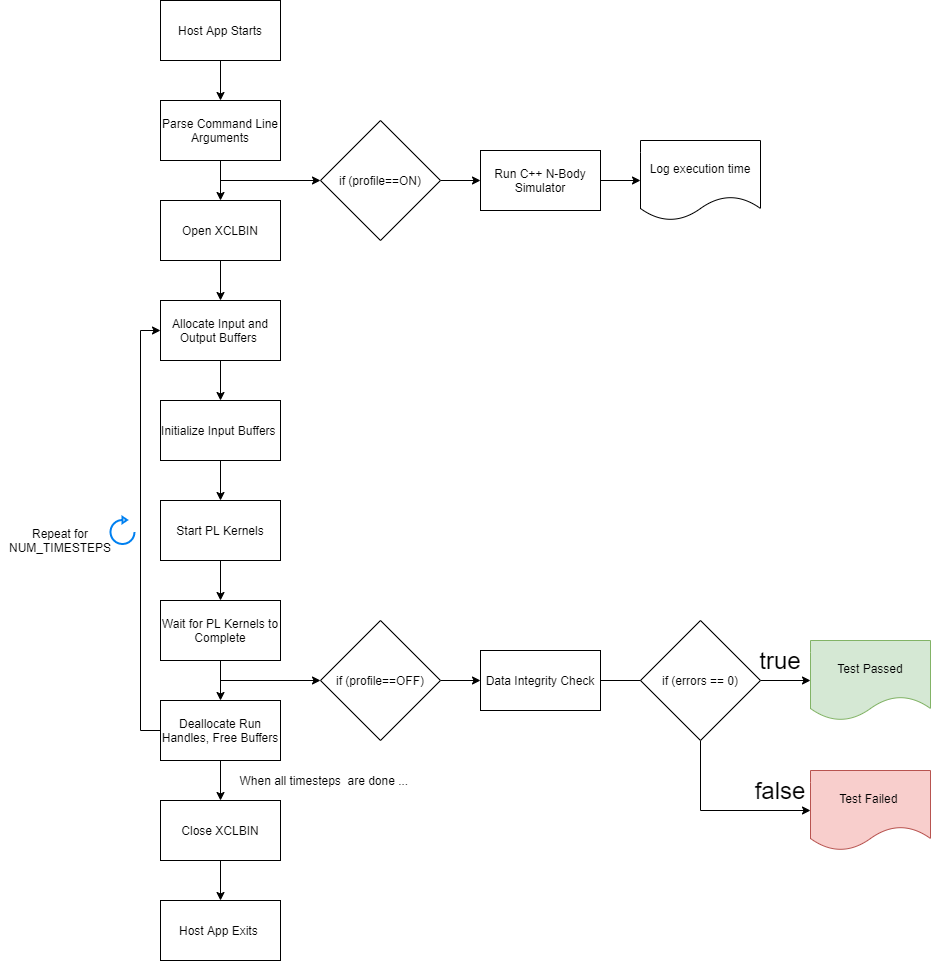

The diagram above was exported from draw.io. Its source (the exported page's mxGraphModel, read from the mxfile embedded in the PNG):
<mxGraphModel dx="1438" dy="969" grid="1" gridSize="10" guides="1" tooltips="1" connect="1" arrows="1" fold="1" page="0" pageScale="1" pageWidth="850" pageHeight="1100" math="0" shadow="0">
  <root>
    <mxCell id="0" />
    <mxCell id="1" parent="0" />
    <mxCell id="lIklqdcc14MFXTRBVyxd-6" style="edgeStyle=orthogonalEdgeStyle;rounded=0;orthogonalLoop=1;jettySize=auto;html=1;exitX=0;exitY=0.5;exitDx=0;exitDy=0;entryX=0;entryY=0.5;entryDx=0;entryDy=0;" parent="1" edge="1">
      <mxGeometry relative="1" as="geometry">
        <mxPoint x="-40" y="-220" as="targetPoint" />
        <mxPoint x="-140" y="-220" as="sourcePoint" />
      </mxGeometry>
    </mxCell>
    <mxCell id="lIklqdcc14MFXTRBVyxd-4" value="" style="edgeStyle=orthogonalEdgeStyle;rounded=0;orthogonalLoop=1;jettySize=auto;html=1;" parent="1" source="lIklqdcc14MFXTRBVyxd-2" target="lIklqdcc14MFXTRBVyxd-3" edge="1">
      <mxGeometry relative="1" as="geometry" />
    </mxCell>
    <mxCell id="HesBUSI4i65gk3jcL6Cf-2" value="" style="edgeStyle=orthogonalEdgeStyle;rounded=0;orthogonalLoop=1;jettySize=auto;html=1;" parent="1" source="HesBUSI4i65gk3jcL6Cf-1" target="lIklqdcc14MFXTRBVyxd-2" edge="1">
      <mxGeometry relative="1" as="geometry" />
    </mxCell>
    <mxCell id="lIklqdcc14MFXTRBVyxd-2" value="Parse Command Line Arguments" style="rounded=0;whiteSpace=wrap;html=1;" parent="1" vertex="1">
      <mxGeometry x="-200" y="-300" width="120" height="60" as="geometry" />
    </mxCell>
    <mxCell id="lIklqdcc14MFXTRBVyxd-17" value="" style="edgeStyle=orthogonalEdgeStyle;rounded=0;orthogonalLoop=1;jettySize=auto;html=1;" parent="1" source="lIklqdcc14MFXTRBVyxd-3" target="lIklqdcc14MFXTRBVyxd-16" edge="1">
      <mxGeometry relative="1" as="geometry" />
    </mxCell>
    <mxCell id="lIklqdcc14MFXTRBVyxd-3" value="Open XCLBIN" style="rounded=0;whiteSpace=wrap;html=1;" parent="1" vertex="1">
      <mxGeometry x="-200" y="-200" width="120" height="60" as="geometry" />
    </mxCell>
    <mxCell id="lIklqdcc14MFXTRBVyxd-13" value="" style="edgeStyle=orthogonalEdgeStyle;rounded=0;orthogonalLoop=1;jettySize=auto;html=1;" parent="1" source="lIklqdcc14MFXTRBVyxd-11" target="lIklqdcc14MFXTRBVyxd-12" edge="1">
      <mxGeometry relative="1" as="geometry" />
    </mxCell>
    <mxCell id="lIklqdcc14MFXTRBVyxd-11" value="if (profile==ON)" style="rhombus;whiteSpace=wrap;html=1;" parent="1" vertex="1">
      <mxGeometry x="-40" y="-280" width="120" height="120" as="geometry" />
    </mxCell>
    <mxCell id="lIklqdcc14MFXTRBVyxd-15" value="" style="edgeStyle=orthogonalEdgeStyle;rounded=0;orthogonalLoop=1;jettySize=auto;html=1;" parent="1" source="lIklqdcc14MFXTRBVyxd-12" target="lIklqdcc14MFXTRBVyxd-14" edge="1">
      <mxGeometry relative="1" as="geometry" />
    </mxCell>
    <mxCell id="lIklqdcc14MFXTRBVyxd-12" value="Run C++ N-Body Simulator" style="whiteSpace=wrap;html=1;" parent="1" vertex="1">
      <mxGeometry x="120" y="-250" width="120" height="60" as="geometry" />
    </mxCell>
    <mxCell id="lIklqdcc14MFXTRBVyxd-14" value="Log execution time" style="shape=document;whiteSpace=wrap;html=1;boundedLbl=1;" parent="1" vertex="1">
      <mxGeometry x="280" y="-260" width="120" height="80" as="geometry" />
    </mxCell>
    <mxCell id="lIklqdcc14MFXTRBVyxd-19" value="" style="edgeStyle=orthogonalEdgeStyle;rounded=0;orthogonalLoop=1;jettySize=auto;html=1;" parent="1" source="lIklqdcc14MFXTRBVyxd-16" target="lIklqdcc14MFXTRBVyxd-18" edge="1">
      <mxGeometry relative="1" as="geometry" />
    </mxCell>
    <mxCell id="lIklqdcc14MFXTRBVyxd-16" value="Allocate Input and Output Buffers&amp;nbsp;" style="rounded=0;whiteSpace=wrap;html=1;" parent="1" vertex="1">
      <mxGeometry x="-200" y="-100" width="120" height="60" as="geometry" />
    </mxCell>
    <mxCell id="lIklqdcc14MFXTRBVyxd-21" value="" style="edgeStyle=orthogonalEdgeStyle;rounded=0;orthogonalLoop=1;jettySize=auto;html=1;" parent="1" source="lIklqdcc14MFXTRBVyxd-18" target="lIklqdcc14MFXTRBVyxd-20" edge="1">
      <mxGeometry relative="1" as="geometry" />
    </mxCell>
    <mxCell id="lIklqdcc14MFXTRBVyxd-18" value="Initialize Input Buffers&amp;nbsp;" style="whiteSpace=wrap;html=1;rounded=0;" parent="1" vertex="1">
      <mxGeometry x="-200" width="120" height="60" as="geometry" />
    </mxCell>
    <mxCell id="lIklqdcc14MFXTRBVyxd-23" value="" style="edgeStyle=orthogonalEdgeStyle;rounded=0;orthogonalLoop=1;jettySize=auto;html=1;" parent="1" source="lIklqdcc14MFXTRBVyxd-20" target="lIklqdcc14MFXTRBVyxd-22" edge="1">
      <mxGeometry relative="1" as="geometry" />
    </mxCell>
    <mxCell id="lIklqdcc14MFXTRBVyxd-20" value="Start PL Kernels" style="whiteSpace=wrap;html=1;rounded=0;" parent="1" vertex="1">
      <mxGeometry x="-200" y="100" width="120" height="60" as="geometry" />
    </mxCell>
    <mxCell id="lIklqdcc14MFXTRBVyxd-25" value="" style="edgeStyle=orthogonalEdgeStyle;rounded=0;orthogonalLoop=1;jettySize=auto;html=1;" parent="1" source="lIklqdcc14MFXTRBVyxd-22" target="lIklqdcc14MFXTRBVyxd-24" edge="1">
      <mxGeometry relative="1" as="geometry" />
    </mxCell>
    <mxCell id="lIklqdcc14MFXTRBVyxd-22" value="Wait for PL Kernels to Complete" style="whiteSpace=wrap;html=1;rounded=0;" parent="1" vertex="1">
      <mxGeometry x="-200" y="200" width="120" height="60" as="geometry" />
    </mxCell>
    <mxCell id="lIklqdcc14MFXTRBVyxd-46" style="edgeStyle=orthogonalEdgeStyle;rounded=0;orthogonalLoop=1;jettySize=auto;html=1;exitX=0;exitY=0.5;exitDx=0;exitDy=0;entryX=0;entryY=0.5;entryDx=0;entryDy=0;" parent="1" source="lIklqdcc14MFXTRBVyxd-24" target="lIklqdcc14MFXTRBVyxd-16" edge="1">
      <mxGeometry relative="1" as="geometry" />
    </mxCell>
    <mxCell id="lIklqdcc14MFXTRBVyxd-53" value="" style="edgeStyle=orthogonalEdgeStyle;rounded=0;orthogonalLoop=1;jettySize=auto;html=1;" parent="1" source="lIklqdcc14MFXTRBVyxd-24" target="lIklqdcc14MFXTRBVyxd-52" edge="1">
      <mxGeometry relative="1" as="geometry" />
    </mxCell>
    <mxCell id="lIklqdcc14MFXTRBVyxd-24" value="Deallocate Run Handles, Free Buffers" style="whiteSpace=wrap;html=1;rounded=0;" parent="1" vertex="1">
      <mxGeometry x="-200" y="300" width="120" height="60" as="geometry" />
    </mxCell>
    <mxCell id="lIklqdcc14MFXTRBVyxd-28" style="edgeStyle=orthogonalEdgeStyle;rounded=0;orthogonalLoop=1;jettySize=auto;html=1;exitX=0;exitY=0.5;exitDx=0;exitDy=0;entryX=0;entryY=0.5;entryDx=0;entryDy=0;" parent="1" edge="1">
      <mxGeometry relative="1" as="geometry">
        <mxPoint x="-40" y="280" as="targetPoint" />
        <mxPoint x="-140" y="280" as="sourcePoint" />
      </mxGeometry>
    </mxCell>
    <mxCell id="lIklqdcc14MFXTRBVyxd-31" value="" style="edgeStyle=orthogonalEdgeStyle;rounded=0;orthogonalLoop=1;jettySize=auto;html=1;" parent="1" source="lIklqdcc14MFXTRBVyxd-29" target="lIklqdcc14MFXTRBVyxd-30" edge="1">
      <mxGeometry relative="1" as="geometry" />
    </mxCell>
    <mxCell id="lIklqdcc14MFXTRBVyxd-29" value="if (profile==OFF)" style="rhombus;whiteSpace=wrap;html=1;" parent="1" vertex="1">
      <mxGeometry x="-40" y="220" width="120" height="120" as="geometry" />
    </mxCell>
    <mxCell id="lIklqdcc14MFXTRBVyxd-33" value="" style="edgeStyle=orthogonalEdgeStyle;rounded=0;orthogonalLoop=1;jettySize=auto;html=1;" parent="1" source="lIklqdcc14MFXTRBVyxd-30" edge="1">
      <mxGeometry relative="1" as="geometry">
        <mxPoint x="380" y="280" as="targetPoint" />
      </mxGeometry>
    </mxCell>
    <mxCell id="lIklqdcc14MFXTRBVyxd-30" value="Data Integrity Check" style="whiteSpace=wrap;html=1;" parent="1" vertex="1">
      <mxGeometry x="120" y="250" width="120" height="60" as="geometry" />
    </mxCell>
    <mxCell id="lIklqdcc14MFXTRBVyxd-36" value="" style="edgeStyle=orthogonalEdgeStyle;rounded=0;orthogonalLoop=1;jettySize=auto;html=1;" parent="1" source="lIklqdcc14MFXTRBVyxd-34" target="lIklqdcc14MFXTRBVyxd-35" edge="1">
      <mxGeometry relative="1" as="geometry" />
    </mxCell>
    <mxCell id="lIklqdcc14MFXTRBVyxd-45" style="edgeStyle=orthogonalEdgeStyle;rounded=0;orthogonalLoop=1;jettySize=auto;html=1;exitX=0.5;exitY=1;exitDx=0;exitDy=0;entryX=0;entryY=0.5;entryDx=0;entryDy=0;" parent="1" source="lIklqdcc14MFXTRBVyxd-34" target="lIklqdcc14MFXTRBVyxd-39" edge="1">
      <mxGeometry relative="1" as="geometry" />
    </mxCell>
    <mxCell id="lIklqdcc14MFXTRBVyxd-34" value="if (errors == 0)" style="rhombus;whiteSpace=wrap;html=1;" parent="1" vertex="1">
      <mxGeometry x="280" y="220" width="120" height="120" as="geometry" />
    </mxCell>
    <mxCell id="lIklqdcc14MFXTRBVyxd-35" value="Test Passed" style="shape=document;whiteSpace=wrap;html=1;boundedLbl=1;fillColor=#d5e8d4;strokeColor=#82b366;" parent="1" vertex="1">
      <mxGeometry x="450" y="240" width="120" height="80" as="geometry" />
    </mxCell>
    <mxCell id="lIklqdcc14MFXTRBVyxd-39" value="Test Failed&amp;nbsp;" style="shape=document;whiteSpace=wrap;html=1;boundedLbl=1;fillColor=#f8cecc;strokeColor=#b85450;" parent="1" vertex="1">
      <mxGeometry x="450" y="370" width="120" height="80" as="geometry" />
    </mxCell>
    <mxCell id="lIklqdcc14MFXTRBVyxd-43" value="&lt;font style=&quot;font-size: 24px&quot;&gt;fals&lt;/font&gt;&lt;font style=&quot;font-size: 24px&quot;&gt;e&lt;/font&gt;" style="text;html=1;strokeColor=none;fillColor=none;align=center;verticalAlign=middle;whiteSpace=wrap;rounded=0;" parent="1" vertex="1">
      <mxGeometry x="400" y="380" width="40" height="20" as="geometry" />
    </mxCell>
    <mxCell id="lIklqdcc14MFXTRBVyxd-44" value="&lt;span style=&quot;font-size: 24px&quot;&gt;true&lt;/span&gt;" style="text;html=1;strokeColor=none;fillColor=none;align=center;verticalAlign=middle;whiteSpace=wrap;rounded=0;" parent="1" vertex="1">
      <mxGeometry x="400" y="250" width="40" height="20" as="geometry" />
    </mxCell>
    <mxCell id="lIklqdcc14MFXTRBVyxd-50" value="" style="html=1;verticalLabelPosition=bottom;align=center;labelBackgroundColor=#ffffff;verticalAlign=top;strokeWidth=2;strokeColor=#0080F0;shadow=0;dashed=0;shape=mxgraph.ios7.icons.reload;" parent="1" vertex="1">
      <mxGeometry x="-250" y="116.5" width="24" height="27" as="geometry" />
    </mxCell>
    <mxCell id="lIklqdcc14MFXTRBVyxd-51" value="Repeat for NUM_TIMESTEPS" style="whiteSpace=wrap;html=1;aspect=fixed;fillColor=none;strokeColor=none;" parent="1" vertex="1">
      <mxGeometry x="-360" y="80" width="120" height="120" as="geometry" />
    </mxCell>
    <mxCell id="HesBUSI4i65gk3jcL6Cf-4" value="" style="edgeStyle=orthogonalEdgeStyle;rounded=0;orthogonalLoop=1;jettySize=auto;html=1;" parent="1" source="lIklqdcc14MFXTRBVyxd-52" target="HesBUSI4i65gk3jcL6Cf-3" edge="1">
      <mxGeometry relative="1" as="geometry" />
    </mxCell>
    <mxCell id="lIklqdcc14MFXTRBVyxd-52" value="Close XCLBIN" style="whiteSpace=wrap;html=1;rounded=0;" parent="1" vertex="1">
      <mxGeometry x="-200" y="400" width="120" height="60" as="geometry" />
    </mxCell>
    <mxCell id="lIklqdcc14MFXTRBVyxd-54" value="When all timesteps&amp;nbsp; are done ...&amp;nbsp;" style="text;html=1;align=center;verticalAlign=middle;resizable=0;points=[];autosize=1;strokeColor=none;" parent="1" vertex="1">
      <mxGeometry x="-130" y="370" width="190" height="20" as="geometry" />
    </mxCell>
    <mxCell id="HesBUSI4i65gk3jcL6Cf-1" value="Host App Starts" style="whiteSpace=wrap;html=1;rounded=0;" parent="1" vertex="1">
      <mxGeometry x="-200" y="-400" width="120" height="60" as="geometry" />
    </mxCell>
    <mxCell id="HesBUSI4i65gk3jcL6Cf-3" value="Host App Exits&amp;nbsp;" style="whiteSpace=wrap;html=1;rounded=0;" parent="1" vertex="1">
      <mxGeometry x="-200" y="500" width="120" height="60" as="geometry" />
    </mxCell>
  </root>
</mxGraphModel>